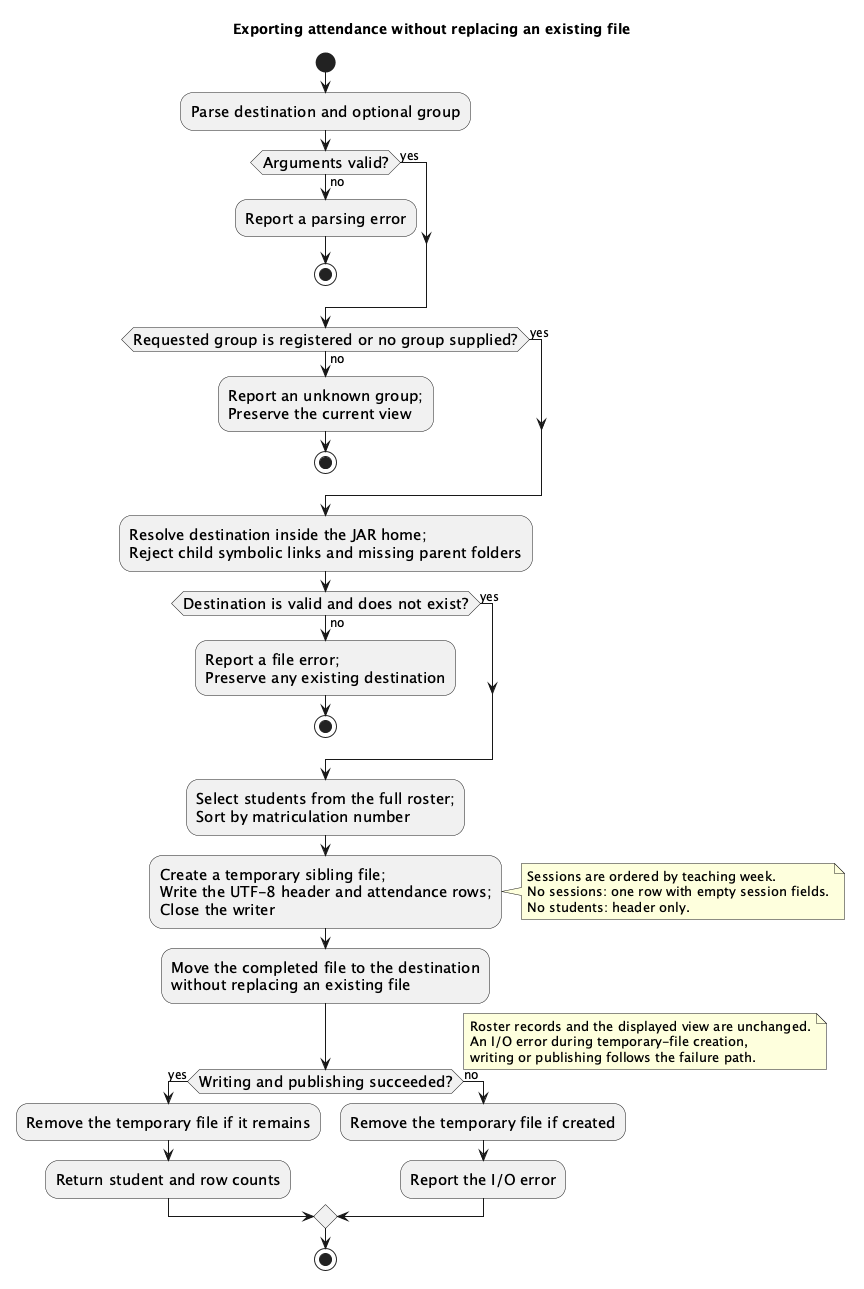

The diagram above was rendered by PlantUML. Its source (embedded in the PNG):
@startuml
skinparam ActivityFontSize 15
skinparam ArrowFontSize 12
skinparam Shadowing false
title Exporting attendance without replacing an existing file
start
:Parse destination and optional group;
if (Arguments valid?) then (yes)
else (no)
    :Report a parsing error;
    stop
endif
if (Requested group is registered or no group supplied?) then (yes)
else (no)
    :Report an unknown group;\nPreserve the current view;
    stop
endif
:Resolve destination inside the JAR home;\nReject child symbolic links and missing parent folders;
if (Destination is valid and does not exist?) then (yes)
else (no)
    :Report a file error;\nPreserve any existing destination;
    stop
endif
:Select students from the full roster;\nSort by matriculation number;
:Create a temporary sibling file;\nWrite the UTF-8 header and attendance rows;\nClose the writer;
note right
  Sessions are ordered by teaching week.
  No sessions: one row with empty session fields.
  No students: header only.
end note
:Move the completed file to the destination\nwithout replacing an existing file;
if (Writing and publishing succeeded?) then (yes)
    :Remove the temporary file if it remains;
    :Return student and row counts;
else (no)
    :Remove the temporary file if created;
    :Report the I/O error;
endif
note right
  Roster records and the displayed view are unchanged.
  An I/O error during temporary-file creation,
  writing or publishing follows the failure path.
end note
stop
@enduml